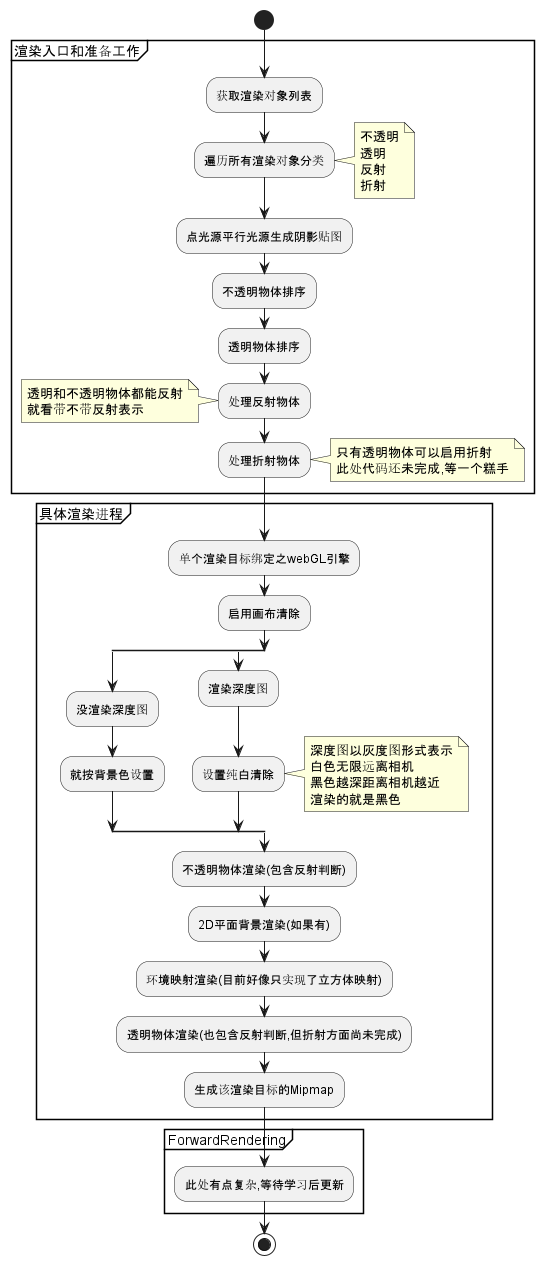

The diagram above was rendered by PlantUML. Its source (embedded in the PNG):
@startuml RenderProcess
start
group 渲染入口和准备工作
:获取渲染对象列表;
:遍历所有渲染对象分类;
note right 
不透明
透明
反射
折射
endnote
:点光源平行光源生成阴影贴图;
:不透明物体排序;
:透明物体排序;
:处理反射物体;
note left
透明和不透明物体都能反射
就看带不带反射表示
endnote
:处理折射物体;
note right
只有透明物体可以启用折射
此处代码还未完成,等一个糕手
endnote
endgroup
group 具体渲染进程
:单个渲染目标绑定之webGL引擎;
:启用画布清除;
split
:没渲染深度图;
:就按背景色设置;
split again
:渲染深度图;
:设置纯白清除;
note right
深度图以灰度图形式表示
白色无限远离相机
黑色越深距离相机越近
渲染的就是黑色
endnote
endsplit
:不透明物体渲染(包含反射判断);
:2D平面背景渲染(如果有);
:环境映射渲染(目前好像只实现了立方体映射);
:透明物体渲染(也包含反射判断,但折射方面尚未完成);
:生成该渲染目标的Mipmap;
endgroup
group ForwardRendering
:此处有点复杂,等待学习后更新;
endgroup
stop
@enduml